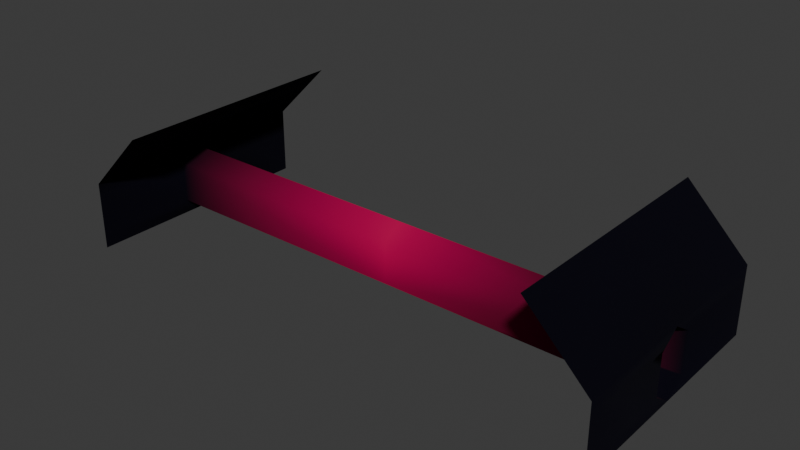 # Source: mdl_jupiter_roof1a.blend  (saved by Blender 5.0.118; exported with 4.5.12 LTS)
import bpy
from mathutils import Matrix  # noqa: F401  (used for matrix-valued properties, if any)

bpy.ops.wm.read_factory_settings(use_empty=True)
scene = bpy.context.scene
scene.name = 'Scene'

# ---- images (referenced by path relative to the original .blend; pixels are not part of the script)
import os
ASSET_DIR = os.environ.get("B2B_ASSET_DIR", "")  # directory of the original .blend (textures are referenced by path, not embedded)
HERE = os.path.dirname(os.path.abspath(__file__))  # packed textures are extracted next to this script under _unpacked/

def load_image(name, relpath, width, height, colorspace="sRGB"):
    """Load a texture the original file referenced (path relative to the .blend, or extracted next to this script)."""
    p = next((c for c in (os.path.join(HERE, relpath), os.path.join(ASSET_DIR, relpath)) if relpath and os.path.exists(c)), "")
    if p:
        img = bpy.data.images.load(p, check_existing=True)
        img.name = name
    else:  # same state as the original file: an image datablock whose file is absent (Cycles renders it pink)
        img = bpy.data.images.new(name, width, height)
        img.source = "FILE"
        img.filepath = "//" + (relpath or name)
    img.colorspace_settings.name = colorspace
    return img
img_tex_mod_metal1_png = load_image('tex_mod_metal1.png', 'tex_mod_metal1.png', 1024, 1024, 'sRGB')

# ---- materials (node trees are filled in below, after node groups)
mat_mat_mod_vcolor = bpy.data.materials.new('mat_mod_vcolor')
mat_mat_mod_vcolor.alpha_threshold = 0.0
mat_mat_mod_vcolor.use_backface_culling_lightprobe_volume = False
mat_mat_mod_vcolor.roughness = 0.5
mat_mat_mod_vcolor.line_color = (0.0, 0.0, 0.0, 1.0)
mat_mat_light = bpy.data.materials.new('mat_light')

# ---- material node trees
mat_mat_mod_vcolor.use_nodes = True; mat_mat_mod_vcolor.node_tree.nodes.clear()
_N = mat_mat_mod_vcolor.node_tree.nodes; _L = mat_mat_mod_vcolor.node_tree.links
n0 = _N.new('ShaderNodeOutputMaterial'); n0.name = 'Material Output'; n0.location = (556, 187)
n1 = _N.new('ShaderNodeBsdfPrincipled'); n1.name = 'Principled BSDF'; n1.location = (156, 187)
n1.inputs[1].default_value = 0.658
n1.inputs[2].default_value = 1.0
n1.inputs[3].default_value = 1.45
n2 = _N.new('ShaderNodeTexImage'); n2.name = 'Image Texture'; n2.location = (-483, 203)
n2.image = img_tex_mod_metal1_png
n3 = _N.new('ShaderNodeVertexColor'); n3.name = 'Color Attribute'; n3.location = (-469, -119)
n3.layer_name = 'Attribute'
n4 = _N.new('ShaderNodeMix'); n4.name = 'Mix'; n4.location = (-91, 128)
n4.hide = True
n4.data_type = 'RGBA'
n4.blend_type = 'MULTIPLY'
n4.inputs[0].default_value = 1.0
_L.new(n1.outputs[0], n0.inputs[0])
_L.new(n4.outputs[2], n1.inputs[0])
_L.new(n2.outputs[0], n4.inputs[6])
_L.new(n3.outputs[0], n4.inputs[7])
n0.is_active_output = True
mat_mat_light.use_nodes = True; mat_mat_light.node_tree.nodes.clear()
_N = mat_mat_light.node_tree.nodes; _L = mat_mat_light.node_tree.links
n0 = _N.new('ShaderNodeBsdfPrincipled'); n0.name = 'Principled BSDF'; n0.location = (-200, 100)
n0.inputs[0].default_value = (0.8, 0.01223, 0.02131, 1.0)
n1 = _N.new('ShaderNodeOutputMaterial'); n1.name = 'Material Output'; n1.location = (200, 100)
_L.new(n0.outputs[0], n1.inputs[0])
n1.is_active_output = True

# ---- world
world_world = bpy.data.worlds.new('World'); scene.world = world_world
world_world.use_nodes = True; world_world.node_tree.nodes.clear()
_N = world_world.node_tree.nodes; _L = world_world.node_tree.links
n0 = _N.new('ShaderNodeOutputWorld'); n0.name = 'World Output'; n0.location = (200, 100)
n1 = _N.new('ShaderNodeBackground'); n1.name = 'Background'; n1.location = (-200, 100)
n1.inputs[0].default_value = (0.05088, 0.05088, 0.05088, 1.0)
_L.new(n1.outputs[0], n0.inputs[0])
n0.is_active_output = True
world_world.color = (0.05088, 0.05088, 0.05088)
world_world.sun_shadow_jitter_overblur = 0.0

# ---- meshes
me_plane_007 = bpy.data.meshes.new('Plane.007')
me_plane_007.from_pydata([(-26.38, 10.0, 16.98), (-26.38, 10.0, 20.98), (-26.38, 14.0, 16.98), (-26.38, 14.0, 20.98), (-20.38, 24.0, 28.33), (-26.38, 12.0, 15.64), (-26.38, 12.0, 22.33), (-20.38, 0.0, 28.33), (-20.38, 12.0, 28.33), (0.0, 14.0, 16.98), (0.0, 14.0, 20.98), (0.0, 10.0, 16.98), (0.0, 10.0, 20.98), (0.0, 12.0, 22.33), (0.0, 12.0, 15.64), (-26.38, 0.0, 16.98), (-26.38, 0.0, 20.98), (-26.38, 0.0, 15.64), (-26.38, 0.0, 22.33), (-26.38, 24.0, 16.98), (-26.38, 24.0, 20.98), (-26.38, 24.0, 15.64), (-26.38, 24.0, 22.33)], [], [(11, 12, 1, 0), (13, 6, 1, 12), (10, 3, 6, 13), (18, 6, 8, 7), (2, 9, 14, 5), (6, 22, 4, 8), (5, 14, 11, 0), (2, 3, 10, 9), (1, 6, 18, 16), (0, 1, 16, 15), (5, 0, 15, 17), (2, 5, 21, 19), (3, 2, 19, 20), (6, 3, 20, 22)])
me_plane_007.polygons.foreach_set('use_smooth', [True] * 14)
_k = set([(5, 14), (6, 13)])
me_plane_007.attributes.new('sharp_edge', 'BOOLEAN', 'EDGE').data.foreach_set('value', [ (min(e.vertices), max(e.vertices)) in _k for e in me_plane_007.edges])
_uv = me_plane_007.uv_layers.new(name='UVMap')
_uv.uv.foreach_set('vector', [0.8721, 0.1957, 0.8721, 0.5046, 0.4386, 0.5046, 0.4386, 0.1957, 0.3886, 0.37, -0.007702, 0.37, -0.007702, 0.09811, 0.3886, 0.09812, 0.3886, 0.09811, -0.007702, 0.09811, -0.007702, 0.37, 0.3886, 0.37, -0.007702, 0.37, -0.007702, 0.37, -0.007702, 0.37, -0.007702, 0.37, -0.007701, 0.37, 0.3886, 0.37, 0.3886, 0.09634, -0.007702, 0.09456, -0.007702, 0.37, -0.007702, 0.37, -0.007702, 0.37, -0.007702, 0.37, -0.007702, 0.09811, 0.3886, 0.09634, 0.3886, 0.37, -0.007702, 0.37, 0.4386, 0.1957, 0.4386, 0.5046, 0.8721, 0.5046, 0.8721, 0.1957, -0.007702, 0.09811, -0.007702, 0.37, -0.007702, 0.37, -0.007702, 0.09811, 0.4386, 0.1957, 0.4386, 0.5046, 0.4386, 0.5046, 0.4386, 0.1957, -0.007702, 0.09811, -0.007702, 0.37, -0.007702, 0.37, -0.007702, 0.09811, -0.007701, 0.37, -0.007702, 0.09456, -0.007702, 0.09456, -0.007701, 0.37, 0.4386, 0.5046, 0.4386, 0.1957, 0.4386, 0.1957, 0.4386, 0.5046, -0.007702, 0.37, -0.007702, 0.09811, -0.007702, 0.09811, -0.007702, 0.37])
_ca = me_plane_007.color_attributes.new('Attribute', 'BYTE_COLOR', 'CORNER')
_ca.data.foreach_set('color', [0.6724, 0.4287, 0.1248, 1.0, 0.6724, 0.4287, 0.1248, 1.0, 0.0006071, 0.007499, 0.006995, 1.0, 0.0006071, 0.007499, 0.006995, 1.0, 0.6724, 0.4287, 0.1248, 1.0, 0.0006071, 0.007499, 0.006995, 1.0, 0.0006071, 0.007499, 0.006995, 1.0, 0.6724, 0.4287, 0.1248, 1.0, 0.6724, 0.4287, 0.1248, 1.0, 0.0006071, 0.007499, 0.006995, 1.0, 0.0006071, 0.007499, 0.006995, 1.0, 0.6724, 0.4287, 0.1248, 1.0, 0.0006071, 0.007499, 0.006995, 1.0, 0.0006071, 0.007499, 0.006995, 1.0, 0.0006071, 0.007499, 0.006995, 1.0, 0.0006071, 0.007499, 0.006995, 1.0, 0.0006071, 0.007499, 0.006995, 1.0, 0.6724, 0.4287, 0.1248, 1.0, 0.02122, 0.0382, 0.02624, 1.0, 0.0006071, 0.007499, 0.006995, 1.0, 0.0006071, 0.007499, 0.006995, 1.0, 0.0006071, 0.007499, 0.006995, 1.0, 0.0006071, 0.007499, 0.006995, 1.0, 0.0006071, 0.007499, 0.006995, 1.0, 0.0006071, 0.007499, 0.006995, 1.0, 0.02122, 0.0382, 0.02624, 1.0, 0.6724, 0.4287, 0.1248, 1.0, 0.0006071, 0.007499, 0.006995, 1.0, 0.0006071, 0.007499, 0.006995, 1.0, 0.0006071, 0.007499, 0.006995, 1.0, 0.6724, 0.4287, 0.1248, 1.0, 0.6724, 0.4287, 0.1248, 1.0, 0.0006071, 0.007499, 0.006995, 1.0, 0.0006071, 0.007499, 0.006995, 1.0, 0.0006071, 0.007499, 0.006995, 1.0, 0.0006071, 0.007499, 0.006995, 1.0, 0.0006071, 0.007499, 0.006995, 1.0, 0.0006071, 0.007499, 0.006995, 1.0, 0.0006071, 0.007499, 0.006995, 1.0, 0.0006071, 0.007499, 0.006995, 1.0, 0.0006071, 0.007499, 0.006995, 1.0, 0.0006071, 0.007499, 0.006995, 1.0, 0.0006071, 0.007499, 0.006995, 1.0, 0.0006071, 0.007499, 0.006995, 1.0, 0.0006071, 0.007499, 0.006995, 1.0, 0.0006071, 0.007499, 0.006995, 1.0, 0.0006071, 0.007499, 0.006995, 1.0, 0.0006071, 0.007499, 0.006995, 1.0, 0.0006071, 0.007499, 0.006995, 1.0, 0.0006071, 0.007499, 0.006995, 1.0, 0.0006071, 0.007499, 0.006995, 1.0, 0.0006071, 0.007499, 0.006995, 1.0, 0.0006071, 0.007499, 0.006995, 1.0, 0.0006071, 0.007499, 0.006995, 1.0, 0.0006071, 0.007499, 0.006995, 1.0, 0.0006071, 0.007499, 0.006995, 1.0])
me_plane_007.materials.append(mat_mat_mod_vcolor)
me_plane_007.materials.append(mat_mat_light)
me_plane_007.use_paint_bone_selection = False
me_plane_007.use_paint_mask_vertex = True
me_plane_007.update()

# ---- objects
ob_bridge = bpy.data.objects.new('bridge', me_plane_007)

# ---- transforms, parenting, visibility, modifiers, constraints
ob_bridge.location = (0.0, 0.0, 0.0)
_m = ob_bridge.modifiers.new('Mirror', 'MIRROR')
_m.use_clip = True

# ---- collection membership
scene.collection.objects.link(ob_bridge)

# ---- scene / render settings (as saved in the file)
scene.frame_start = 1; scene.frame_end = 250; scene.frame_set(21)
scene.render.engine = 'BLENDER_EEVEE_NEXT'
scene.render.bake_bias = 0.0
scene.render.bake_samples = 0
scene.cycles.sampling_pattern = 'TABULATED_SOBOL'
scene.eevee.use_volume_custom_range = False
bpy.context.view_layer.update()

# ---- added for rendering (the .blend has no active camera and no usable light): camera, sun
cam_auto = bpy.data.cameras.new('AutoCamera')
cam_auto.lens = 50.0
cam_auto.sensor_width = 36.0
cam_auto.clip_end = 1000.0
ob_auto_camera = bpy.data.objects.new('AutoCamera', cam_auto)
scene.collection.objects.link(ob_auto_camera)
ob_auto_camera.location = (54.8921, -53.8706, 65.8981)
ob_auto_camera.rotation_euler = (1.09748, -7.21219e-08, 0.694738)
scene.camera = ob_auto_camera
light_auto_sun = bpy.data.lights.new('AutoSun', 'SUN')
light_auto_sun.energy = 3.0
light_auto_sun.angle = 0.0523599
ob_auto_sun = bpy.data.objects.new('AutoSun', light_auto_sun)
scene.collection.objects.link(ob_auto_sun)
ob_auto_sun.rotation_euler = (0.872665, 0.174533, 0.523599)
bpy.context.view_layer.update()
